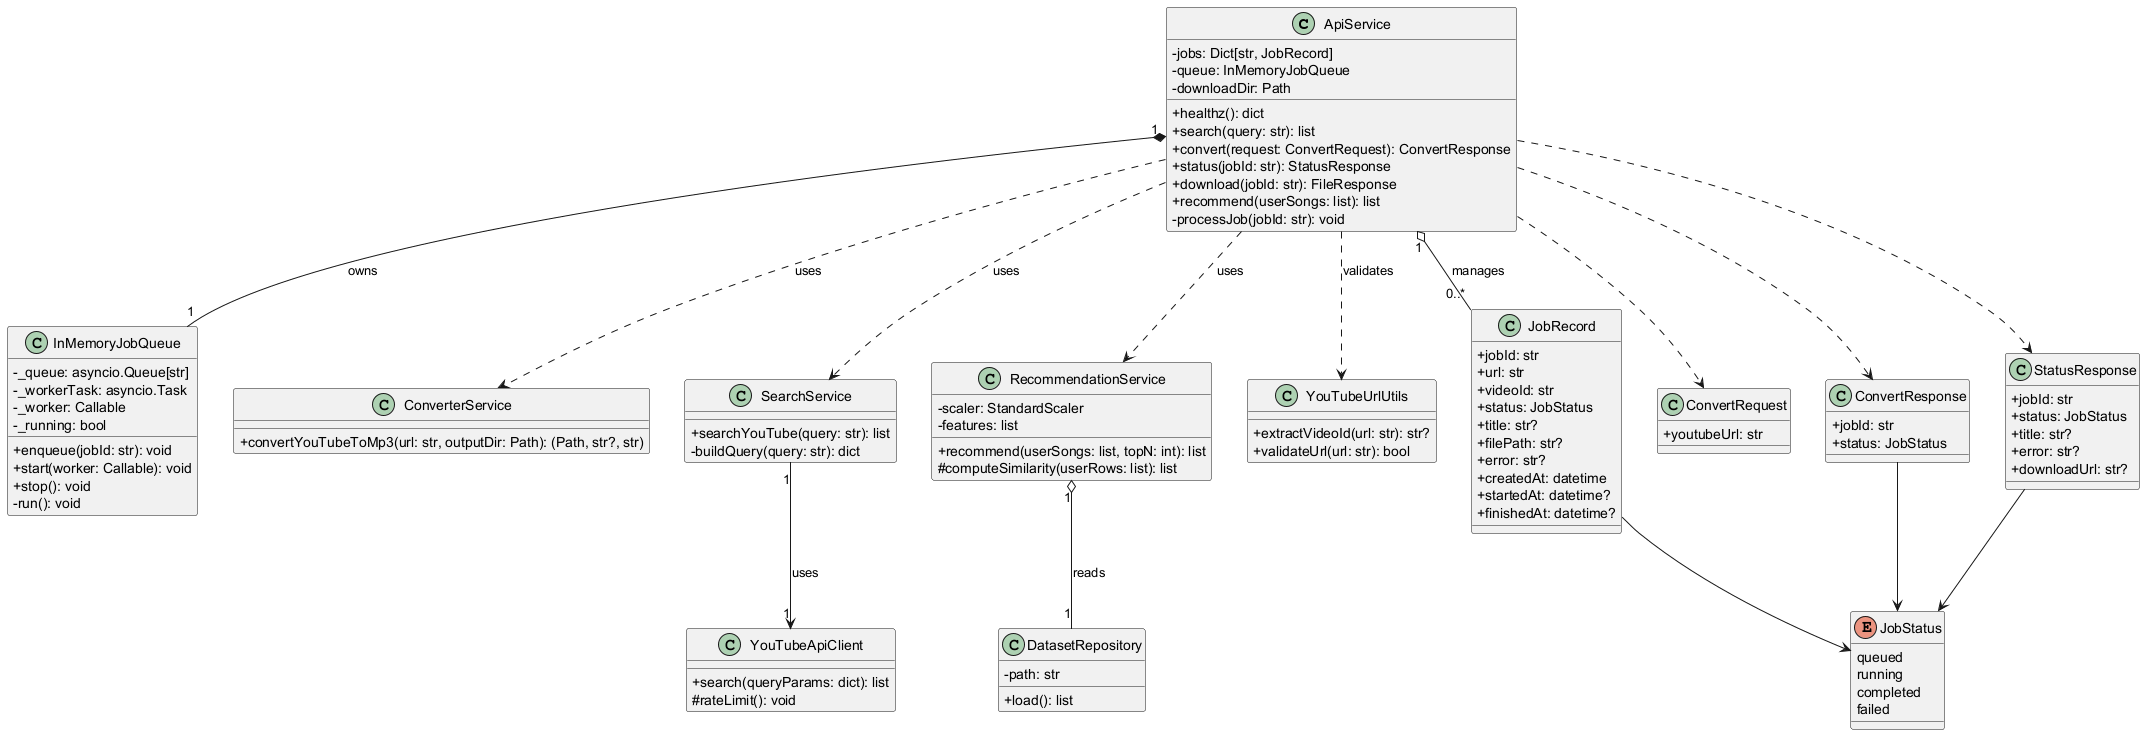

The diagram above was rendered by PlantUML. Its source (embedded in the PNG):
@startuml
skinparam classAttributeIconSize 0

class ApiService {
  -jobs: Dict[str, JobRecord]
  -queue: InMemoryJobQueue
  -downloadDir: Path
  +healthz(): dict
  +search(query: str): list
  +convert(request: ConvertRequest): ConvertResponse
  +status(jobId: str): StatusResponse
  +download(jobId: str): FileResponse
  +recommend(userSongs: list): list
  -processJob(jobId: str): void
}

class InMemoryJobQueue {
  -_queue: asyncio.Queue[str]
  -_workerTask: asyncio.Task
  -_worker: Callable
  -_running: bool
  +enqueue(jobId: str): void
  +start(worker: Callable): void
  +stop(): void
  -run(): void
}

class ConverterService {
  +convertYouTubeToMp3(url: str, outputDir: Path): (Path, str?, str)
}

class SearchService {
  +searchYouTube(query: str): list
  -buildQuery(query: str): dict
}

class YouTubeApiClient {
  +search(queryParams: dict): list
  #rateLimit(): void
}

class RecommendationService {
  -scaler: StandardScaler
  -features: list
  +recommend(userSongs: list, topN: int): list
  #computeSimilarity(userRows: list): list
}

class DatasetRepository {
  -path: str
  +load(): list
}

class YouTubeUrlUtils {
  +extractVideoId(url: str): str?
  +validateUrl(url: str): bool
}

class JobRecord {
  +jobId: str
  +url: str
  +videoId: str
  +status: JobStatus
  +title: str?
  +filePath: str?
  +error: str?
  +createdAt: datetime
  +startedAt: datetime?
  +finishedAt: datetime?
}

enum JobStatus {
  queued
  running
  completed
  failed
}

class ConvertRequest {
  +youtubeUrl: str
}

class ConvertResponse {
  +jobId: str
  +status: JobStatus
}

class StatusResponse {
  +jobId: str
  +status: JobStatus
  +title: str?
  +error: str?
  +downloadUrl: str?
}

ApiService "1" *-- "1" InMemoryJobQueue : owns
ApiService "1" o-- "0..*" JobRecord : manages
ApiService ..> ConverterService : uses
ApiService ..> YouTubeUrlUtils : validates
ApiService ..> SearchService : uses
ApiService ..> RecommendationService : uses
ApiService ..> ConvertRequest
ApiService ..> ConvertResponse
ApiService ..> StatusResponse
JobRecord --> JobStatus
ConvertResponse --> JobStatus
StatusResponse --> JobStatus
SearchService "1" --> "1" YouTubeApiClient : uses
RecommendationService "1" o-- "1" DatasetRepository : reads

@enduml